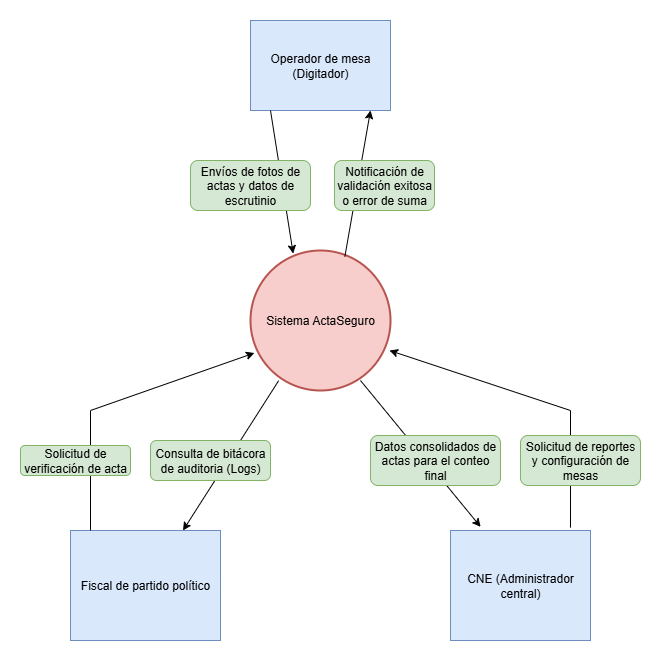

The diagram above was exported from draw.io. Its source (the exported page's mxGraphModel, read from the mxfile embedded in the PNG):
<mxGraphModel dx="1209" dy="694" grid="1" gridSize="10" guides="1" tooltips="1" connect="1" arrows="1" fold="1" page="1" pageScale="1" pageWidth="827" pageHeight="1169" math="0" shadow="0">
  <root>
    <mxCell id="0" />
    <mxCell id="1" parent="0" />
    <object label="Sistema ActaSeguro" id="JzMZ_20xofCPbiD_bhuw-1">
      <mxCell style="strokeWidth=2;html=1;shape=mxgraph.flowchart.start_2;whiteSpace=wrap;fillColor=#f8cecc;strokeColor=#b85450;" vertex="1" parent="1">
        <mxGeometry x="330" y="280" width="140" height="140" as="geometry" />
      </mxCell>
    </object>
    <mxCell id="JzMZ_20xofCPbiD_bhuw-2" value="Operador de mesa (Digitador)" style="rounded=0;whiteSpace=wrap;html=1;fillColor=#dae8fc;strokeColor=#6c8ebf;" vertex="1" parent="1">
      <mxGeometry x="330" y="50" width="140" height="90" as="geometry" />
    </mxCell>
    <mxCell id="JzMZ_20xofCPbiD_bhuw-3" value="CNE (Administrador central)" style="rounded=0;whiteSpace=wrap;html=1;fillColor=#dae8fc;strokeColor=#6c8ebf;" vertex="1" parent="1">
      <mxGeometry x="530" y="560" width="140" height="110" as="geometry" />
    </mxCell>
    <mxCell id="JzMZ_20xofCPbiD_bhuw-4" value="Fiscal de partido político" style="rounded=0;whiteSpace=wrap;html=1;fillColor=#dae8fc;strokeColor=#6c8ebf;" vertex="1" parent="1">
      <mxGeometry x="150" y="560" width="150" height="110" as="geometry" />
    </mxCell>
    <mxCell id="JzMZ_20xofCPbiD_bhuw-15" value="" style="endArrow=classic;html=1;rounded=0;entryX=0.857;entryY=1.058;entryDx=0;entryDy=0;entryPerimeter=0;exitX=0.674;exitY=0.044;exitDx=0;exitDy=0;exitPerimeter=0;" edge="1" parent="1" source="JzMZ_20xofCPbiD_bhuw-1">
      <mxGeometry width="50" height="50" relative="1" as="geometry">
        <mxPoint x="430" y="280" as="sourcePoint" />
        <mxPoint x="450" y="139.99999999999991" as="targetPoint" />
      </mxGeometry>
    </mxCell>
    <mxCell id="JzMZ_20xofCPbiD_bhuw-6" value="Notificación de validación exitosa o error de suma" style="rounded=1;whiteSpace=wrap;html=1;fillColor=#d5e8d4;strokeColor=#82b366;" vertex="1" parent="1">
      <mxGeometry x="414" y="190" width="100" height="50" as="geometry" />
    </mxCell>
    <mxCell id="JzMZ_20xofCPbiD_bhuw-16" value="" style="endArrow=classic;html=1;rounded=0;exitX=0.135;exitY=1.031;exitDx=0;exitDy=0;exitPerimeter=0;entryX=0.305;entryY=0.022;entryDx=0;entryDy=0;entryPerimeter=0;" edge="1" parent="1" target="JzMZ_20xofCPbiD_bhuw-1">
      <mxGeometry width="50" height="50" relative="1" as="geometry">
        <mxPoint x="349.9999999999999" y="139.99999999999997" as="sourcePoint" />
        <mxPoint x="376" y="280" as="targetPoint" />
      </mxGeometry>
    </mxCell>
    <mxCell id="JzMZ_20xofCPbiD_bhuw-5" value="Envíos de fotos de actas y datos de escrutinio" style="rounded=1;whiteSpace=wrap;html=1;fillColor=#d5e8d4;strokeColor=#82b366;" vertex="1" parent="1">
      <mxGeometry x="270" y="190" width="120" height="50" as="geometry" />
    </mxCell>
    <mxCell id="JzMZ_20xofCPbiD_bhuw-17" value="" style="endArrow=classic;html=1;rounded=0;exitX=0.201;exitY=0.93;exitDx=0;exitDy=0;exitPerimeter=0;entryX=0.75;entryY=0;entryDx=0;entryDy=0;" edge="1" parent="1" source="JzMZ_20xofCPbiD_bhuw-1" target="JzMZ_20xofCPbiD_bhuw-4">
      <mxGeometry width="50" height="50" relative="1" as="geometry">
        <mxPoint x="350" y="500" as="sourcePoint" />
        <mxPoint x="330" y="590" as="targetPoint" />
        <Array as="points" />
      </mxGeometry>
    </mxCell>
    <mxCell id="JzMZ_20xofCPbiD_bhuw-10" value="Consulta de bitácora de auditoria (Logs)" style="rounded=1;whiteSpace=wrap;html=1;fillColor=#d5e8d4;strokeColor=#82b366;" vertex="1" parent="1">
      <mxGeometry x="230" y="470" width="120" height="40" as="geometry" />
    </mxCell>
    <mxCell id="JzMZ_20xofCPbiD_bhuw-19" value="" style="endArrow=classic;html=1;rounded=0;entryX=0.028;entryY=0.732;entryDx=0;entryDy=0;entryPerimeter=0;" edge="1" parent="1" target="JzMZ_20xofCPbiD_bhuw-1">
      <mxGeometry width="50" height="50" relative="1" as="geometry">
        <mxPoint x="170" y="560" as="sourcePoint" />
        <mxPoint x="220" y="510" as="targetPoint" />
        <Array as="points">
          <mxPoint x="170" y="440" />
        </Array>
      </mxGeometry>
    </mxCell>
    <mxCell id="JzMZ_20xofCPbiD_bhuw-9" value="Solicitud de verificación de acta" style="rounded=1;whiteSpace=wrap;html=1;fillColor=#d5e8d4;strokeColor=#82b366;" vertex="1" parent="1">
      <mxGeometry x="100" y="475" width="110" height="30" as="geometry" />
    </mxCell>
    <mxCell id="JzMZ_20xofCPbiD_bhuw-20" value="" style="endArrow=classic;html=1;rounded=0;exitX=0.682;exitY=1.017;exitDx=0;exitDy=0;exitPerimeter=0;entryX=0.215;entryY=-0.033;entryDx=0;entryDy=0;entryPerimeter=0;" edge="1" parent="1" target="JzMZ_20xofCPbiD_bhuw-3">
      <mxGeometry width="50" height="50" relative="1" as="geometry">
        <mxPoint x="440" y="410" as="sourcePoint" />
        <mxPoint x="574.52" y="537.62" as="targetPoint" />
      </mxGeometry>
    </mxCell>
    <mxCell id="JzMZ_20xofCPbiD_bhuw-8" value="Datos consolidados de actas para el conteo final" style="rounded=1;whiteSpace=wrap;html=1;fillColor=#d5e8d4;strokeColor=#82b366;" vertex="1" parent="1">
      <mxGeometry x="450" y="465" width="130" height="50" as="geometry" />
    </mxCell>
    <mxCell id="JzMZ_20xofCPbiD_bhuw-21" value="" style="endArrow=classic;html=1;rounded=0;exitX=0.857;exitY=-0.026;exitDx=0;exitDy=0;exitPerimeter=0;" edge="1" parent="1" source="JzMZ_20xofCPbiD_bhuw-3">
      <mxGeometry width="50" height="50" relative="1" as="geometry">
        <mxPoint x="350" y="500" as="sourcePoint" />
        <mxPoint x="469" y="380" as="targetPoint" />
        <Array as="points">
          <mxPoint x="650" y="440" />
        </Array>
      </mxGeometry>
    </mxCell>
    <mxCell id="JzMZ_20xofCPbiD_bhuw-7" value="Solicitud de reportes y configuración de mesas" style="rounded=1;whiteSpace=wrap;html=1;fillColor=#d5e8d4;strokeColor=#82b366;" vertex="1" parent="1">
      <mxGeometry x="600" y="465" width="120" height="50" as="geometry" />
    </mxCell>
  </root>
</mxGraphModel>